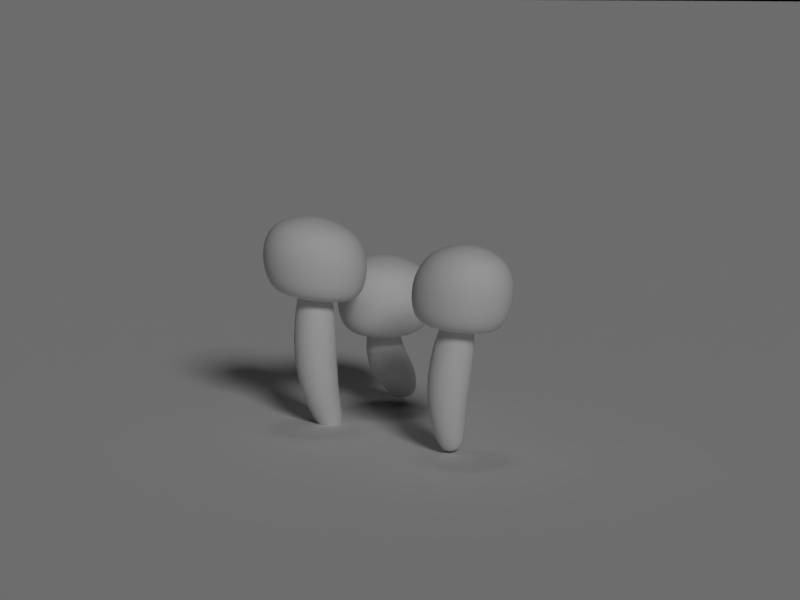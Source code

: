 # Source: mushroom.blend  (saved by Blender 2.79.0; exported with 4.5.12 LTS)
import bpy
from mathutils import Matrix  # noqa: F401  (used for matrix-valued properties, if any)

bpy.ops.wm.read_factory_settings(use_empty=True)
scene = bpy.context.scene
scene.name = 'Scene'

# ---- collections
col_collection_1 = bpy.data.collections.new('Collection 1'); scene.collection.children.link(col_collection_1)

# ---- materials (node trees are filled in below, after node groups)
mat_shadow_catcher = bpy.data.materials.new('shadow_catcher')
mat_shadow_catcher.alpha_threshold = 0.0
mat_shadow_catcher.use_transparent_shadow = False
mat_shadow_catcher.roughness = 0.5

# ---- material node trees

# ---- world
world_world = bpy.data.worlds.new('World'); scene.world = world_world
world_world.color = (0.0, 0.0, 0.0)
world_world.use_sun_shadow = False
world_world.sun_shadow_jitter_overblur = 0.0
world_world.cycles.sampling_method = 'MANUAL'

# ---- cameras
cam_camera = bpy.data.cameras.new('Camera')
cam_camera.clip_end = 1e+04
cam_camera.lens = 100.0
cam_camera.sensor_width = 32.0
cam_camera.sensor_height = 18.0
cam_camera.ortho_scale = 7.314
cam_camera.dof.focus_distance = 0.0
cam_camera.dof.aperture_fstop = 128.0

# ---- lights
light_hemi = bpy.data.lights.new('Hemi', 'SUN')
light_hemi.transmission_factor = 0.0
light_hemi.angle = 0.1993
light_hemi.energy = 0.1
light_hemi.shadow_buffer_clip_start = 0.5
light_hemi.shadow_soft_size = 0.1
light_hemi.shadow_cascade_max_distance = 1000.0
light_lamp = bpy.data.lights.new('Lamp', 'SUN')
light_lamp.transmission_factor = 0.0
light_lamp.cutoff_distance = 30.0
light_lamp.angle = 0.1993
light_lamp.energy = 1.0
light_lamp.shadow_buffer_clip_start = 1.001
light_lamp.shadow_soft_size = 0.1
light_lamp.shadow_cascade_max_distance = 1000.0

# ---- meshes
me_plane = bpy.data.meshes.new('Plane')
me_plane.from_pydata([(-1.0, -1.0, 0.0), (1.0, -1.0, 0.0), (-1.0, 1.0, 0.0), (1.0, 1.0, 0.0)], [], [(0, 1, 3, 2)])
me_plane.materials.append(mat_shadow_catcher)
me_plane.use_remesh_preserve_volume = False
me_plane.use_remesh_preserve_attributes = False
me_plane.use_mirror_vertex_groups = False
me_plane.update()

# ---- curves / text
cu_beziercurve_002 = bpy.data.curves.new('BezierCurve.002', 'CURVE')
cu_beziercurve_002.dimensions = '3D'
_sp = cu_beziercurve_002.splines.new('BEZIER'); _sp.bezier_points.add(1)
_sp.bezier_points.foreach_set('co', [0.0, -7.451e-09, -2.328e-10, -2.423, 0.6476, -0.1716])
_sp.bezier_points.foreach_set('handle_left', [1.0, -7.451e-09, -2.328e-10, -0.7093, 0.7243, -0.3815])
_sp.bezier_points.foreach_set('handle_right', [-1.0, -7.451e-09, -2.328e-10, -3.124, 0.6161, -0.08574])
for _p, _l, _r in zip(_sp.bezier_points, ['ALIGNED', 'ALIGNED'], ['ALIGNED', 'ALIGNED']): _p.handle_left_type = _l; _p.handle_right_type = _r
_sp.order_u = 0
_sp.order_v = 0
cu_beziercurve_002.use_path = True
cu_beziercurve_002.use_path_clamp = True
cu_beziercurve_002.bevel_resolution = 0
cu_beziercurve_002.fill_mode = 'HALF'
cu_beziercurve_001 = bpy.data.curves.new('BezierCurve.001', 'CURVE')
cu_beziercurve_001.dimensions = '2D'
_sp = cu_beziercurve_001.splines.new('BEZIER'); _sp.bezier_points.add(9)
_sp.bezier_points.foreach_set('co', [0.0, 7.635, 0.0, 3.342, 6.879, 0.0, 4.172, 5.298, 0.0, 3.19, 3.991, 0.0, 1.489, 4.482, 0.0, 2.014, 5.358, 0.0, 1.247, 5.591, 0.0, 1.372, 4.057, 0.0, 1.377, 0.4307, 0.0, 0.0, 0.0, 0.0])
_sp.bezier_points.foreach_set('handle_left', [-1.316, 7.636, 0.0, 2.741, 7.337, 0.0, 4.228, 5.993, 0.0, 3.796, 4.194, 0.0, 1.742, 3.839, 0.0, 2.157, 4.986, 0.0, 1.491, 5.788, 0.0, 1.188, 4.629, 0.0, 2.215, 1.572, 0.0, 0.5465, 0.00328, 0.0])
_sp.bezier_points.foreach_set('handle_right', [1.148, 7.633, 0.0, 3.898, 6.454, 0.0, 4.121, 4.662, 0.0, 2.535, 3.772, 0.0, 1.343, 4.853, 0.0, 1.902, 5.65, 0.0, 0.7793, 5.214, 0.0, 1.796, 2.742, 0.0, 1.044, -0.02337, 0.0, -0.5511, -0.003308, 0.0])
for _p, _l, _r in zip(_sp.bezier_points, ['ALIGNED', 'ALIGNED', 'AUTO', 'AUTO', 'AUTO', 'AUTO', 'AUTO', 'ALIGNED', 'AUTO', 'ALIGNED'], ['ALIGNED', 'ALIGNED', 'AUTO', 'AUTO', 'AUTO', 'AUTO', 'AUTO', 'ALIGNED', 'AUTO', 'ALIGNED']): _p.handle_left_type = _l; _p.handle_right_type = _r
_sp.order_u = 0
_sp.order_v = 0
cu_beziercurve_001.use_path = True
cu_beziercurve_001.use_path_clamp = True
cu_beziercurve_001.bevel_resolution = 0
cu_beziercurve_001.fill_mode = 'BOTH'
cu_beziercircle_001 = bpy.data.curves.new('BezierCircle.001', 'CURVE')
cu_beziercircle_001.dimensions = '2D'
_sp = cu_beziercircle_001.splines.new('BEZIER'); _sp.bezier_points.add(3)
_sp.bezier_points.foreach_set('co', [-1.0, 0.0, 0.0, 0.0, 1.0, 0.0, 1.0, 0.0, 0.0, 0.0, -1.0, 0.0])
_sp.bezier_points.foreach_set('handle_left', [-1.0, -0.5521, 0.0, -0.5521, 1.0, 0.0, 1.0, 0.5521, 0.0, 0.5521, -1.0, 0.0])
_sp.bezier_points.foreach_set('handle_right', [-1.0, 0.5521, 0.0, 0.5521, 1.0, 0.0, 1.0, -0.5521, 0.0, -0.5521, -1.0, 0.0])
for _p, _l, _r in zip(_sp.bezier_points, ['AUTO', 'AUTO', 'AUTO', 'AUTO'], ['AUTO', 'AUTO', 'AUTO', 'AUTO']): _p.handle_left_type = _l; _p.handle_right_type = _r
_sp.order_u = 0
_sp.order_v = 0
_sp.use_cyclic_u = True
cu_beziercircle_001.use_path = True
cu_beziercircle_001.use_path_clamp = True
cu_beziercircle_001.bevel_mode = 'OBJECT'
cu_beziercircle_001.bevel_resolution = 0
cu_beziercircle_001.offset = -1.0
cu_beziercircle_001.fill_mode = 'BOTH'
cu_beziercircle = bpy.data.curves.new('BezierCircle', 'CURVE')
cu_beziercircle.dimensions = '2D'
_sp = cu_beziercircle.splines.new('BEZIER'); _sp.bezier_points.add(3)
_sp.bezier_points.foreach_set('co', [-1.0, 0.0, 0.0, 0.0, 1.0, 0.0, 1.0, 0.0, 0.0, 0.0, -1.0, 0.0])
_sp.bezier_points.foreach_set('handle_left', [-1.0, -0.5521, 0.0, -0.5521, 1.0, 0.0, 1.0, 0.5521, 0.0, 0.5521, -1.0, 0.0])
_sp.bezier_points.foreach_set('handle_right', [-1.0, 0.5521, 0.0, 0.5521, 1.0, 0.0, 1.0, -0.5521, 0.0, -0.5521, -1.0, 0.0])
for _p, _l, _r in zip(_sp.bezier_points, ['AUTO', 'AUTO', 'AUTO', 'AUTO'], ['AUTO', 'AUTO', 'AUTO', 'AUTO']): _p.handle_left_type = _l; _p.handle_right_type = _r
_sp.order_u = 0
_sp.order_v = 0
_sp.use_cyclic_u = True
cu_beziercircle.use_path = True
cu_beziercircle.use_path_clamp = True
cu_beziercircle.bevel_mode = 'OBJECT'
cu_beziercircle.bevel_resolution = 0
cu_beziercircle.offset = -1.0
cu_beziercircle.fill_mode = 'BOTH'
cu_beziercircle_006 = bpy.data.curves.new('BezierCircle.006', 'CURVE')
cu_beziercircle_006.dimensions = '2D'
_sp = cu_beziercircle_006.splines.new('BEZIER'); _sp.bezier_points.add(3)
_sp.bezier_points.foreach_set('co', [-1.0, 0.0, 0.0, 0.0, 1.0, 0.0, 1.0, 0.0, 0.0, 0.0, -1.0, 0.0])
_sp.bezier_points.foreach_set('handle_left', [-1.0, -0.5521, 0.0, -0.5521, 1.0, 0.0, 1.0, 0.5521, 0.0, 0.5521, -1.0, 0.0])
_sp.bezier_points.foreach_set('handle_right', [-1.0, 0.5521, 0.0, 0.5521, 1.0, 0.0, 1.0, -0.5521, 0.0, -0.5521, -1.0, 0.0])
for _p, _l, _r in zip(_sp.bezier_points, ['AUTO', 'AUTO', 'AUTO', 'AUTO'], ['AUTO', 'AUTO', 'AUTO', 'AUTO']): _p.handle_left_type = _l; _p.handle_right_type = _r
_sp.order_u = 0
_sp.order_v = 0
_sp.use_cyclic_u = True
cu_beziercircle_006.use_path = True
cu_beziercircle_006.use_path_clamp = True
cu_beziercircle_006.bevel_mode = 'OBJECT'
cu_beziercircle_006.bevel_resolution = 0
cu_beziercircle_006.offset = -1.0
cu_beziercircle_006.fill_mode = 'BOTH'
lat_lattice = bpy.data.lattices.new('Lattice')
lat_lattice.points_w = 3
lat_lattice.points.foreach_set('co_deform', [-0.5, -0.5, -0.5, 0.5, -0.5, -0.5, -0.5, 0.5, -0.5, 0.5, 0.5, -0.5, -0.5686, -0.5686, 0.04044, 0.5686, -0.5686, 0.04044, -0.5686, 0.5686, 0.04044, 0.5686, 0.5686, 0.04044, -1.294, -1.343, 0.3296, 1.326, -1.343, 0.3296, -1.294, 1.278, 0.3296, 1.326, 1.278, 0.3296])

# ---- objects
ob_lattice = bpy.data.objects.new('Lattice', lat_lattice)
ob_bending_curve = bpy.data.objects.new('bending_curve', cu_beziercurve_002)
ob_plane = bpy.data.objects.new('Plane', me_plane)
ob_hemi = bpy.data.objects.new('Hemi', light_hemi)
ob_beziercurve = bpy.data.objects.new('BezierCurve', cu_beziercurve_001)
ob_beziercircle_001 = bpy.data.objects.new('BezierCircle.001', cu_beziercircle_001)
ob_beziercircle = bpy.data.objects.new('BezierCircle', cu_beziercircle)
ob_beziercircle_002 = bpy.data.objects.new('BezierCircle.002', cu_beziercircle_006)
ob_sun = bpy.data.objects.new('Sun', light_lamp)
ob_camera = bpy.data.objects.new('Camera', cam_camera)

# ---- transforms, parenting, visibility, modifiers, constraints
ob_lattice.location = (0.0, 0.0, 9.298)
ob_lattice.scale = (18.92, 18.92, 18.92)
ob_lattice.lineart.crease_threshold = 0.0
ob_bending_curve.location = (0.0, 0.0, 0.0)
ob_bending_curve.rotation_euler = (-0.0, -1.571, 0.0)
ob_bending_curve.scale = (-5.587, -5.587, -5.587)
ob_bending_curve.hide_render = True
ob_bending_curve.lineart.crease_threshold = 0.0
ob_plane.location = (0.0, 0.0, 0.0)
ob_plane.scale = (1000.0, 1000.0, 1000.0)
ob_plane.lineart.crease_threshold = 0.0
ob_hemi.location = (2.495, 1.681, 10.89)
ob_hemi.lineart.crease_threshold = 0.0
ob_beziercurve.location = (0.0, 0.0, 0.0)
ob_beziercurve.hide_render = True
ob_beziercurve.lineart.crease_threshold = 0.0
ob_beziercircle_001.location = (21.01, 14.69, 7.363)
ob_beziercircle_001.scale = (1.261, 1.261, 2.943)
ob_beziercircle_001.lineart.crease_threshold = 0.0
_m = ob_beziercircle_001.modifiers.new('Lattice', 'LATTICE')
_m.object = ob_lattice
_m.strength = 0.2508
_m = ob_beziercircle_001.modifiers.new('Curve', 'CURVE')
_m.object = ob_bending_curve
_m.deform_axis = 'NEG_X'
ob_beziercircle.location = (0.0, 0.0, 0.0)
ob_beziercircle.scale = (1.261, 1.261, 2.943)
ob_beziercircle.lineart.crease_threshold = 0.0
_m = ob_beziercircle.modifiers.new('Lattice', 'LATTICE')
_m.object = ob_lattice
_m.strength = 0.2508
_m = ob_beziercircle.modifiers.new('Curve', 'CURVE')
_m.object = ob_bending_curve
_m.deform_axis = 'NEG_X'
ob_beziercircle_002.location = (10.85, -4.178, 5.884)
ob_beziercircle_002.scale = (1.261, 1.261, 2.943)
ob_beziercircle_002.lineart.crease_threshold = 0.0
_m = ob_beziercircle_002.modifiers.new('Lattice', 'LATTICE')
_m.object = ob_lattice
_m.strength = 0.2508
_m = ob_beziercircle_002.modifiers.new('Curve', 'CURVE')
_m.object = ob_bending_curve
_m.deform_axis = 'NEG_X'
ob_sun.location = (90.59, -81.81, 108.3)
ob_sun.rotation_euler = (0.8679, -0.7021, 1.15)
ob_sun.lock_rotations_4d = False
ob_sun.empty_display_type = 'ARROWS'
ob_sun.color = (0.0, 0.0, 0.0, 0.0)
ob_sun.lineart.crease_threshold = 0.0
ob_camera.location = (113.5, -285.8, 65.14)
ob_camera.rotation_euler = (1.404, 0.0128, 0.3773)
ob_camera.scale = (10.37, 10.37, 10.37)
ob_camera.lock_rotations_4d = False
ob_camera.empty_display_type = 'ARROWS'
ob_camera.color = (0.0, 0.0, 0.0, 0.0)
ob_camera.display_type = 'WIRE'
ob_camera.lineart.crease_threshold = 0.0
cu_beziercircle_001.bevel_object = ob_beziercurve
cu_beziercircle.bevel_object = ob_beziercurve
cu_beziercircle_006.bevel_object = ob_beziercurve

# ---- collection membership
col_collection_1.objects.link(ob_lattice)
col_collection_1.objects.link(ob_bending_curve)
col_collection_1.objects.link(ob_plane)
col_collection_1.objects.link(ob_hemi)
col_collection_1.objects.link(ob_beziercurve)
col_collection_1.objects.link(ob_beziercircle_001)
col_collection_1.objects.link(ob_beziercircle)
col_collection_1.objects.link(ob_beziercircle_002)
col_collection_1.objects.link(ob_sun)
col_collection_1.objects.link(ob_camera)

# ---- scene / render settings (as saved in the file)
scene.camera = ob_camera
scene.frame_start = 1; scene.frame_end = 70; scene.frame_set(37)
scene.render.engine = 'BLENDER_EEVEE_NEXT'
scene.render.image_settings.file_format = 'TIFF'
scene.render.image_settings.tiff_codec = 'NONE'
scene.render.resolution_x = 96
scene.render.resolution_y = 72
scene.render.fps = 5
scene.render.dither_intensity = 0.0
scene.render.film_transparent = True
scene.render.use_stamp_time = False
scene.render.use_stamp_date = False
scene.render.use_stamp_frame = False
scene.render.use_stamp_camera = False
scene.render.use_stamp_scene = False
scene.render.use_stamp_filename = False
scene.render.use_stamp_render_time = False
scene.render.stamp_background = (0.0, 0.0, 0.0, 0.0)
scene.cycles.use_denoising = False
scene.cycles.samples = 128
scene.cycles.sampling_pattern = 'TABULATED_SOBOL'
scene.cycles.use_adaptive_sampling = False
scene.cycles.use_light_tree = False
scene.cycles.blur_glossy = 0.0
scene.cycles.sample_clamp_indirect = 0.0
scene.view_settings.view_transform = 'Standard'
bpy.context.view_layer.update()
